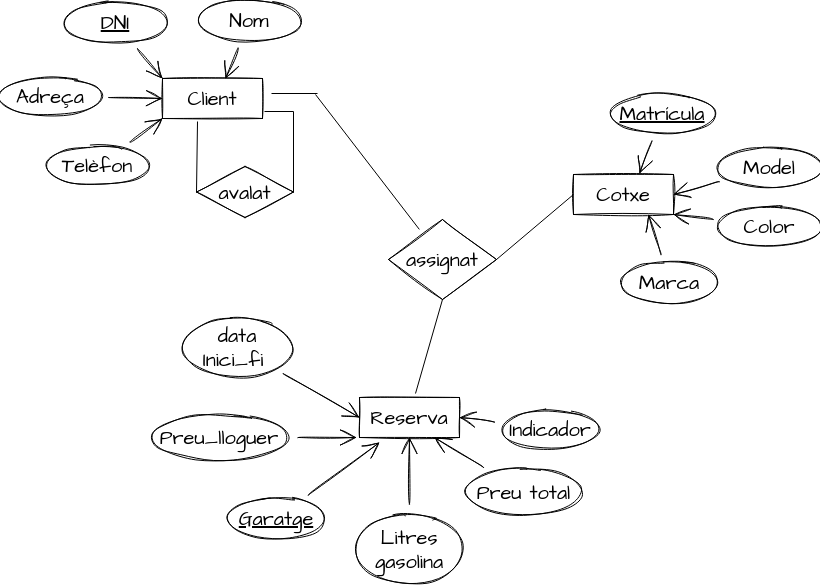

The diagram above was exported from draw.io. Its source (the exported page's mxGraphModel, read from the mxfile embedded in the PNG):
<mxGraphModel dx="2155" dy="1557" grid="0" gridSize="10" guides="1" tooltips="1" connect="1" arrows="1" fold="1" page="0" pageScale="1" pageWidth="827" pageHeight="1169" math="0" shadow="0">
  <root>
    <mxCell id="0" />
    <mxCell id="1" parent="0" />
    <mxCell id="jleqVvb7ncOTN4CIKVfV-1" value="Client" style="whiteSpace=wrap;html=1;align=center;sketch=1;hachureGap=4;pointerEvents=0;fontFamily=Architects Daughter;fontSource=https%3A%2F%2Ffonts.googleapis.com%2Fcss%3Ffamily%3DArchitects%2BDaughter;fontSize=20;" vertex="1" parent="1">
      <mxGeometry x="-375" y="-569" width="100" height="40" as="geometry" />
    </mxCell>
    <mxCell id="jleqVvb7ncOTN4CIKVfV-19" style="edgeStyle=none;curved=1;rounded=0;sketch=1;hachureGap=4;orthogonalLoop=1;jettySize=auto;html=1;entryX=0;entryY=0;entryDx=0;entryDy=0;fontFamily=Architects Daughter;fontSource=https%3A%2F%2Ffonts.googleapis.com%2Fcss%3Ffamily%3DArchitects%2BDaughter;fontSize=16;endArrow=open;startSize=14;endSize=14;sourcePerimeterSpacing=8;targetPerimeterSpacing=8;" edge="1" parent="1" source="jleqVvb7ncOTN4CIKVfV-2" target="jleqVvb7ncOTN4CIKVfV-1">
      <mxGeometry relative="1" as="geometry" />
    </mxCell>
    <mxCell id="jleqVvb7ncOTN4CIKVfV-2" value="DNI" style="ellipse;whiteSpace=wrap;html=1;align=center;fontStyle=4;sketch=1;hachureGap=4;pointerEvents=0;fontFamily=Architects Daughter;fontSource=https%3A%2F%2Ffonts.googleapis.com%2Fcss%3Ffamily%3DArchitects%2BDaughter;fontSize=20;" vertex="1" parent="1">
      <mxGeometry x="-472" y="-645" width="100" height="40" as="geometry" />
    </mxCell>
    <mxCell id="jleqVvb7ncOTN4CIKVfV-18" style="edgeStyle=none;curved=1;rounded=0;sketch=1;hachureGap=4;orthogonalLoop=1;jettySize=auto;html=1;entryX=0.63;entryY=0;entryDx=0;entryDy=0;entryPerimeter=0;fontFamily=Architects Daughter;fontSource=https%3A%2F%2Ffonts.googleapis.com%2Fcss%3Ffamily%3DArchitects%2BDaughter;fontSize=16;endArrow=open;startSize=14;endSize=14;sourcePerimeterSpacing=8;targetPerimeterSpacing=8;" edge="1" parent="1" source="jleqVvb7ncOTN4CIKVfV-3" target="jleqVvb7ncOTN4CIKVfV-1">
      <mxGeometry relative="1" as="geometry" />
    </mxCell>
    <mxCell id="jleqVvb7ncOTN4CIKVfV-3" value="Nom" style="ellipse;whiteSpace=wrap;html=1;align=center;sketch=1;hachureGap=4;pointerEvents=0;fontFamily=Architects Daughter;fontSource=https%3A%2F%2Ffonts.googleapis.com%2Fcss%3Ffamily%3DArchitects%2BDaughter;fontSize=20;" vertex="1" parent="1">
      <mxGeometry x="-338" y="-647" width="100" height="40" as="geometry" />
    </mxCell>
    <mxCell id="jleqVvb7ncOTN4CIKVfV-20" style="edgeStyle=none;curved=1;rounded=0;sketch=1;hachureGap=4;orthogonalLoop=1;jettySize=auto;html=1;entryX=0;entryY=0.5;entryDx=0;entryDy=0;fontFamily=Architects Daughter;fontSource=https%3A%2F%2Ffonts.googleapis.com%2Fcss%3Ffamily%3DArchitects%2BDaughter;fontSize=16;endArrow=open;startSize=14;endSize=14;sourcePerimeterSpacing=8;targetPerimeterSpacing=8;" edge="1" parent="1" source="jleqVvb7ncOTN4CIKVfV-4" target="jleqVvb7ncOTN4CIKVfV-1">
      <mxGeometry relative="1" as="geometry" />
    </mxCell>
    <mxCell id="jleqVvb7ncOTN4CIKVfV-4" value="Adreça" style="ellipse;whiteSpace=wrap;html=1;align=center;sketch=1;hachureGap=4;pointerEvents=0;fontFamily=Architects Daughter;fontSource=https%3A%2F%2Ffonts.googleapis.com%2Fcss%3Ffamily%3DArchitects%2BDaughter;fontSize=20;" vertex="1" parent="1">
      <mxGeometry x="-537" y="-571" width="100" height="40" as="geometry" />
    </mxCell>
    <mxCell id="jleqVvb7ncOTN4CIKVfV-21" style="edgeStyle=none;curved=1;rounded=0;sketch=1;hachureGap=4;orthogonalLoop=1;jettySize=auto;html=1;entryX=0;entryY=1;entryDx=0;entryDy=0;fontFamily=Architects Daughter;fontSource=https%3A%2F%2Ffonts.googleapis.com%2Fcss%3Ffamily%3DArchitects%2BDaughter;fontSize=16;endArrow=open;startSize=14;endSize=14;sourcePerimeterSpacing=8;targetPerimeterSpacing=8;" edge="1" parent="1" source="jleqVvb7ncOTN4CIKVfV-5" target="jleqVvb7ncOTN4CIKVfV-1">
      <mxGeometry relative="1" as="geometry" />
    </mxCell>
    <mxCell id="jleqVvb7ncOTN4CIKVfV-5" value="Telèfon" style="ellipse;whiteSpace=wrap;html=1;align=center;sketch=1;hachureGap=4;pointerEvents=0;fontFamily=Architects Daughter;fontSource=https%3A%2F%2Ffonts.googleapis.com%2Fcss%3Ffamily%3DArchitects%2BDaughter;fontSize=20;" vertex="1" parent="1">
      <mxGeometry x="-490" y="-502" width="100" height="40" as="geometry" />
    </mxCell>
    <mxCell id="jleqVvb7ncOTN4CIKVfV-6" value="Cotxe" style="whiteSpace=wrap;html=1;align=center;sketch=1;hachureGap=4;pointerEvents=0;fontFamily=Architects Daughter;fontSource=https%3A%2F%2Ffonts.googleapis.com%2Fcss%3Ffamily%3DArchitects%2BDaughter;fontSize=20;" vertex="1" parent="1">
      <mxGeometry x="36" y="-473" width="100" height="40" as="geometry" />
    </mxCell>
    <mxCell id="jleqVvb7ncOTN4CIKVfV-11" style="edgeStyle=none;curved=1;rounded=0;sketch=1;hachureGap=4;orthogonalLoop=1;jettySize=auto;html=1;entryX=0.66;entryY=-0.025;entryDx=0;entryDy=0;entryPerimeter=0;fontFamily=Architects Daughter;fontSource=https%3A%2F%2Ffonts.googleapis.com%2Fcss%3Ffamily%3DArchitects%2BDaughter;fontSize=16;endArrow=open;startSize=14;endSize=14;sourcePerimeterSpacing=8;targetPerimeterSpacing=8;" edge="1" parent="1" source="jleqVvb7ncOTN4CIKVfV-7" target="jleqVvb7ncOTN4CIKVfV-6">
      <mxGeometry relative="1" as="geometry" />
    </mxCell>
    <mxCell id="jleqVvb7ncOTN4CIKVfV-7" value="Matrícula" style="ellipse;whiteSpace=wrap;html=1;align=center;fontStyle=4;sketch=1;hachureGap=4;pointerEvents=0;fontFamily=Architects Daughter;fontSource=https%3A%2F%2Ffonts.googleapis.com%2Fcss%3Ffamily%3DArchitects%2BDaughter;fontSize=20;" vertex="1" parent="1">
      <mxGeometry x="75" y="-554" width="100" height="40" as="geometry" />
    </mxCell>
    <mxCell id="jleqVvb7ncOTN4CIKVfV-12" style="edgeStyle=none;curved=1;rounded=0;sketch=1;hachureGap=4;orthogonalLoop=1;jettySize=auto;html=1;entryX=1;entryY=0.5;entryDx=0;entryDy=0;fontFamily=Architects Daughter;fontSource=https%3A%2F%2Ffonts.googleapis.com%2Fcss%3Ffamily%3DArchitects%2BDaughter;fontSize=16;endArrow=open;startSize=14;endSize=14;sourcePerimeterSpacing=8;targetPerimeterSpacing=8;" edge="1" parent="1" source="jleqVvb7ncOTN4CIKVfV-8" target="jleqVvb7ncOTN4CIKVfV-6">
      <mxGeometry relative="1" as="geometry" />
    </mxCell>
    <mxCell id="jleqVvb7ncOTN4CIKVfV-8" value="Model" style="ellipse;whiteSpace=wrap;html=1;align=center;sketch=1;hachureGap=4;pointerEvents=0;fontFamily=Architects Daughter;fontSource=https%3A%2F%2Ffonts.googleapis.com%2Fcss%3Ffamily%3DArchitects%2BDaughter;fontSize=20;" vertex="1" parent="1">
      <mxGeometry x="182" y="-500" width="100" height="40" as="geometry" />
    </mxCell>
    <mxCell id="jleqVvb7ncOTN4CIKVfV-16" style="edgeStyle=none;curved=1;rounded=0;sketch=1;hachureGap=4;orthogonalLoop=1;jettySize=auto;html=1;entryX=1;entryY=1;entryDx=0;entryDy=0;fontFamily=Architects Daughter;fontSource=https%3A%2F%2Ffonts.googleapis.com%2Fcss%3Ffamily%3DArchitects%2BDaughter;fontSize=16;endArrow=open;startSize=14;endSize=14;sourcePerimeterSpacing=8;targetPerimeterSpacing=8;" edge="1" parent="1" source="jleqVvb7ncOTN4CIKVfV-9" target="jleqVvb7ncOTN4CIKVfV-6">
      <mxGeometry relative="1" as="geometry" />
    </mxCell>
    <mxCell id="jleqVvb7ncOTN4CIKVfV-9" value="Color" style="ellipse;whiteSpace=wrap;html=1;align=center;sketch=1;hachureGap=4;pointerEvents=0;fontFamily=Architects Daughter;fontSource=https%3A%2F%2Ffonts.googleapis.com%2Fcss%3Ffamily%3DArchitects%2BDaughter;fontSize=20;" vertex="1" parent="1">
      <mxGeometry x="182" y="-441" width="100" height="40" as="geometry" />
    </mxCell>
    <mxCell id="jleqVvb7ncOTN4CIKVfV-17" style="edgeStyle=none;curved=1;rounded=0;sketch=1;hachureGap=4;orthogonalLoop=1;jettySize=auto;html=1;entryX=0.75;entryY=1;entryDx=0;entryDy=0;fontFamily=Architects Daughter;fontSource=https%3A%2F%2Ffonts.googleapis.com%2Fcss%3Ffamily%3DArchitects%2BDaughter;fontSize=16;endArrow=open;startSize=14;endSize=14;sourcePerimeterSpacing=8;targetPerimeterSpacing=8;" edge="1" parent="1" source="jleqVvb7ncOTN4CIKVfV-10" target="jleqVvb7ncOTN4CIKVfV-6">
      <mxGeometry relative="1" as="geometry" />
    </mxCell>
    <mxCell id="jleqVvb7ncOTN4CIKVfV-10" value="Marca" style="ellipse;whiteSpace=wrap;html=1;align=center;sketch=1;hachureGap=4;pointerEvents=0;fontFamily=Architects Daughter;fontSource=https%3A%2F%2Ffonts.googleapis.com%2Fcss%3Ffamily%3DArchitects%2BDaughter;fontSize=20;" vertex="1" parent="1">
      <mxGeometry x="82" y="-385" width="100" height="40" as="geometry" />
    </mxCell>
    <mxCell id="jleqVvb7ncOTN4CIKVfV-22" value="Reserva" style="whiteSpace=wrap;html=1;align=center;sketch=1;hachureGap=4;pointerEvents=0;fontFamily=Architects Daughter;fontSource=https%3A%2F%2Ffonts.googleapis.com%2Fcss%3Ffamily%3DArchitects%2BDaughter;fontSize=20;" vertex="1" parent="1">
      <mxGeometry x="-178" y="-250" width="100" height="40" as="geometry" />
    </mxCell>
    <mxCell id="jleqVvb7ncOTN4CIKVfV-28" style="edgeStyle=none;curved=1;rounded=0;sketch=1;hachureGap=4;orthogonalLoop=1;jettySize=auto;html=1;entryX=0;entryY=0.5;entryDx=0;entryDy=0;fontFamily=Architects Daughter;fontSource=https%3A%2F%2Ffonts.googleapis.com%2Fcss%3Ffamily%3DArchitects%2BDaughter;fontSize=16;endArrow=open;startSize=14;endSize=14;sourcePerimeterSpacing=8;targetPerimeterSpacing=8;" edge="1" parent="1" source="jleqVvb7ncOTN4CIKVfV-23" target="jleqVvb7ncOTN4CIKVfV-22">
      <mxGeometry relative="1" as="geometry" />
    </mxCell>
    <mxCell id="jleqVvb7ncOTN4CIKVfV-23" value="data Inici_fi&amp;nbsp;" style="ellipse;whiteSpace=wrap;html=1;align=center;sketch=1;hachureGap=4;pointerEvents=0;fontFamily=Architects Daughter;fontSource=https%3A%2F%2Ffonts.googleapis.com%2Fcss%3Ffamily%3DArchitects%2BDaughter;fontSize=20;" vertex="1" parent="1">
      <mxGeometry x="-356" y="-329" width="112" height="58" as="geometry" />
    </mxCell>
    <mxCell id="jleqVvb7ncOTN4CIKVfV-29" style="edgeStyle=none;curved=1;rounded=0;sketch=1;hachureGap=4;orthogonalLoop=1;jettySize=auto;html=1;fontFamily=Architects Daughter;fontSource=https%3A%2F%2Ffonts.googleapis.com%2Fcss%3Ffamily%3DArchitects%2BDaughter;fontSize=16;endArrow=open;startSize=14;endSize=14;sourcePerimeterSpacing=8;targetPerimeterSpacing=8;" edge="1" parent="1" source="jleqVvb7ncOTN4CIKVfV-24">
      <mxGeometry relative="1" as="geometry">
        <mxPoint x="-181" y="-210" as="targetPoint" />
      </mxGeometry>
    </mxCell>
    <mxCell id="jleqVvb7ncOTN4CIKVfV-24" value="Preu_lloguer" style="ellipse;whiteSpace=wrap;html=1;align=center;sketch=1;hachureGap=4;pointerEvents=0;fontFamily=Architects Daughter;fontSource=https%3A%2F%2Ffonts.googleapis.com%2Fcss%3Ffamily%3DArchitects%2BDaughter;fontSize=20;" vertex="1" parent="1">
      <mxGeometry x="-388" y="-232" width="140" height="44" as="geometry" />
    </mxCell>
    <mxCell id="jleqVvb7ncOTN4CIKVfV-31" style="edgeStyle=none;curved=1;rounded=0;sketch=1;hachureGap=4;orthogonalLoop=1;jettySize=auto;html=1;entryX=0.75;entryY=1;entryDx=0;entryDy=0;fontFamily=Architects Daughter;fontSource=https%3A%2F%2Ffonts.googleapis.com%2Fcss%3Ffamily%3DArchitects%2BDaughter;fontSize=16;endArrow=open;startSize=14;endSize=14;sourcePerimeterSpacing=8;targetPerimeterSpacing=8;" edge="1" parent="1" source="jleqVvb7ncOTN4CIKVfV-25" target="jleqVvb7ncOTN4CIKVfV-22">
      <mxGeometry relative="1" as="geometry" />
    </mxCell>
    <mxCell id="jleqVvb7ncOTN4CIKVfV-25" value="Preu total" style="ellipse;whiteSpace=wrap;html=1;align=center;sketch=1;hachureGap=4;pointerEvents=0;fontFamily=Architects Daughter;fontSource=https%3A%2F%2Ffonts.googleapis.com%2Fcss%3Ffamily%3DArchitects%2BDaughter;fontSize=20;" vertex="1" parent="1">
      <mxGeometry x="-73" y="-178" width="119" height="45" as="geometry" />
    </mxCell>
    <mxCell id="jleqVvb7ncOTN4CIKVfV-30" style="edgeStyle=none;curved=1;rounded=0;sketch=1;hachureGap=4;orthogonalLoop=1;jettySize=auto;html=1;entryX=0.5;entryY=1;entryDx=0;entryDy=0;fontFamily=Architects Daughter;fontSource=https%3A%2F%2Ffonts.googleapis.com%2Fcss%3Ffamily%3DArchitects%2BDaughter;fontSize=16;endArrow=open;startSize=14;endSize=14;sourcePerimeterSpacing=8;targetPerimeterSpacing=8;" edge="1" parent="1" source="jleqVvb7ncOTN4CIKVfV-26" target="jleqVvb7ncOTN4CIKVfV-22">
      <mxGeometry relative="1" as="geometry" />
    </mxCell>
    <mxCell id="jleqVvb7ncOTN4CIKVfV-26" value="Litres gasolina" style="ellipse;whiteSpace=wrap;html=1;align=center;sketch=1;hachureGap=4;pointerEvents=0;fontFamily=Architects Daughter;fontSource=https%3A%2F%2Ffonts.googleapis.com%2Fcss%3Ffamily%3DArchitects%2BDaughter;fontSize=20;" vertex="1" parent="1">
      <mxGeometry x="-183" y="-135" width="110" height="73" as="geometry" />
    </mxCell>
    <mxCell id="jleqVvb7ncOTN4CIKVfV-32" style="edgeStyle=none;curved=1;rounded=0;sketch=1;hachureGap=4;orthogonalLoop=1;jettySize=auto;html=1;entryX=1;entryY=0.5;entryDx=0;entryDy=0;fontFamily=Architects Daughter;fontSource=https%3A%2F%2Ffonts.googleapis.com%2Fcss%3Ffamily%3DArchitects%2BDaughter;fontSize=16;endArrow=open;startSize=14;endSize=14;sourcePerimeterSpacing=8;targetPerimeterSpacing=8;" edge="1" parent="1" source="jleqVvb7ncOTN4CIKVfV-27" target="jleqVvb7ncOTN4CIKVfV-22">
      <mxGeometry relative="1" as="geometry" />
    </mxCell>
    <mxCell id="jleqVvb7ncOTN4CIKVfV-27" value="Indicador" style="ellipse;whiteSpace=wrap;html=1;align=center;sketch=1;hachureGap=4;pointerEvents=0;fontFamily=Architects Daughter;fontSource=https%3A%2F%2Ffonts.googleapis.com%2Fcss%3Ffamily%3DArchitects%2BDaughter;fontSize=20;" vertex="1" parent="1">
      <mxGeometry x="-37" y="-238" width="100" height="40" as="geometry" />
    </mxCell>
    <mxCell id="jleqVvb7ncOTN4CIKVfV-33" value="avalat" style="shape=rhombus;perimeter=rhombusPerimeter;whiteSpace=wrap;html=1;align=center;sketch=1;hachureGap=4;pointerEvents=0;fontFamily=Architects Daughter;fontSource=https%3A%2F%2Ffonts.googleapis.com%2Fcss%3Ffamily%3DArchitects%2BDaughter;fontSize=20;" vertex="1" parent="1">
      <mxGeometry x="-341" y="-481" width="97" height="51" as="geometry" />
    </mxCell>
    <mxCell id="jleqVvb7ncOTN4CIKVfV-35" value="" style="endArrow=none;html=1;startSize=14;endSize=14;sourcePerimeterSpacing=8;targetPerimeterSpacing=8;fontFamily=Architects Daughter;fontSource=https%3A%2F%2Ffonts.googleapis.com%2Fcss%3Ffamily%3DArchitects%2BDaughter;fontSize=16;exitX=1;exitY=0.5;exitDx=0;exitDy=0;" edge="1" parent="1" source="jleqVvb7ncOTN4CIKVfV-33">
      <mxGeometry width="50" height="50" relative="1" as="geometry">
        <mxPoint x="11" y="-293" as="sourcePoint" />
        <mxPoint x="-244" y="-536" as="targetPoint" />
      </mxGeometry>
    </mxCell>
    <mxCell id="jleqVvb7ncOTN4CIKVfV-36" value="" style="endArrow=none;html=1;startSize=14;endSize=14;sourcePerimeterSpacing=8;targetPerimeterSpacing=8;fontFamily=Architects Daughter;fontSource=https%3A%2F%2Ffonts.googleapis.com%2Fcss%3Ffamily%3DArchitects%2BDaughter;fontSize=16;" edge="1" parent="1">
      <mxGeometry width="50" height="50" relative="1" as="geometry">
        <mxPoint x="-244" y="-536" as="sourcePoint" />
        <mxPoint x="-273" y="-536" as="targetPoint" />
      </mxGeometry>
    </mxCell>
    <mxCell id="jleqVvb7ncOTN4CIKVfV-37" value="" style="endArrow=none;html=1;startSize=14;endSize=14;sourcePerimeterSpacing=8;targetPerimeterSpacing=8;fontFamily=Architects Daughter;fontSource=https%3A%2F%2Ffonts.googleapis.com%2Fcss%3Ffamily%3DArchitects%2BDaughter;fontSize=16;entryX=0;entryY=0.5;entryDx=0;entryDy=0;exitX=0.35;exitY=1.075;exitDx=0;exitDy=0;exitPerimeter=0;" edge="1" parent="1" source="jleqVvb7ncOTN4CIKVfV-1" target="jleqVvb7ncOTN4CIKVfV-33">
      <mxGeometry width="50" height="50" relative="1" as="geometry">
        <mxPoint x="-413" y="-366" as="sourcePoint" />
        <mxPoint x="-363" y="-416" as="targetPoint" />
      </mxGeometry>
    </mxCell>
    <mxCell id="jleqVvb7ncOTN4CIKVfV-38" value="assignat" style="rhombus;whiteSpace=wrap;html=1;hachureGap=4;pointerEvents=0;sketch=1;fontFamily=Architects Daughter;fontSource=https%3A%2F%2Ffonts.googleapis.com%2Fcss%3Ffamily%3DArchitects%2BDaughter;fontSize=20;" vertex="1" parent="1">
      <mxGeometry x="-149" y="-428" width="108" height="80" as="geometry" />
    </mxCell>
    <mxCell id="jleqVvb7ncOTN4CIKVfV-40" value="" style="endArrow=none;html=1;startSize=14;endSize=14;sourcePerimeterSpacing=8;targetPerimeterSpacing=8;fontFamily=Architects Daughter;fontSource=https%3A%2F%2Ffonts.googleapis.com%2Fcss%3Ffamily%3DArchitects%2BDaughter;fontSize=16;" edge="1" parent="1" source="jleqVvb7ncOTN4CIKVfV-38">
      <mxGeometry width="50" height="50" relative="1" as="geometry">
        <mxPoint x="-199" y="-479" as="sourcePoint" />
        <mxPoint x="-222" y="-553" as="targetPoint" />
      </mxGeometry>
    </mxCell>
    <mxCell id="jleqVvb7ncOTN4CIKVfV-41" value="" style="endArrow=none;html=1;startSize=14;endSize=14;sourcePerimeterSpacing=8;targetPerimeterSpacing=8;fontFamily=Architects Daughter;fontSource=https%3A%2F%2Ffonts.googleapis.com%2Fcss%3Ffamily%3DArchitects%2BDaughter;fontSize=16;" edge="1" parent="1">
      <mxGeometry width="50" height="50" relative="1" as="geometry">
        <mxPoint x="-220" y="-554" as="sourcePoint" />
        <mxPoint x="-266" y="-554" as="targetPoint" />
      </mxGeometry>
    </mxCell>
    <mxCell id="jleqVvb7ncOTN4CIKVfV-44" style="edgeStyle=none;curved=1;rounded=0;sketch=1;hachureGap=4;orthogonalLoop=1;jettySize=auto;html=1;fontFamily=Architects Daughter;fontSource=https%3A%2F%2Ffonts.googleapis.com%2Fcss%3Ffamily%3DArchitects%2BDaughter;fontSize=16;endArrow=open;startSize=14;endSize=14;sourcePerimeterSpacing=8;targetPerimeterSpacing=8;" edge="1" parent="1" source="jleqVvb7ncOTN4CIKVfV-42">
      <mxGeometry relative="1" as="geometry">
        <mxPoint x="-158" y="-205" as="targetPoint" />
      </mxGeometry>
    </mxCell>
    <mxCell id="jleqVvb7ncOTN4CIKVfV-42" value="Garatge" style="ellipse;whiteSpace=wrap;html=1;align=center;fontStyle=4;sketch=1;hachureGap=4;pointerEvents=0;fontFamily=Architects Daughter;fontSource=https%3A%2F%2Ffonts.googleapis.com%2Fcss%3Ffamily%3DArchitects%2BDaughter;fontSize=20;" vertex="1" parent="1">
      <mxGeometry x="-311" y="-149" width="100" height="40" as="geometry" />
    </mxCell>
    <mxCell id="jleqVvb7ncOTN4CIKVfV-45" value="" style="endArrow=none;html=1;startSize=14;endSize=14;sourcePerimeterSpacing=8;targetPerimeterSpacing=8;fontFamily=Architects Daughter;fontSource=https%3A%2F%2Ffonts.googleapis.com%2Fcss%3Ffamily%3DArchitects%2BDaughter;fontSize=16;entryX=0.5;entryY=1;entryDx=0;entryDy=0;" edge="1" parent="1" target="jleqVvb7ncOTN4CIKVfV-38">
      <mxGeometry width="50" height="50" relative="1" as="geometry">
        <mxPoint x="-122" y="-254" as="sourcePoint" />
        <mxPoint x="-27" y="-318" as="targetPoint" />
      </mxGeometry>
    </mxCell>
    <mxCell id="jleqVvb7ncOTN4CIKVfV-46" value="" style="endArrow=none;html=1;startSize=14;endSize=14;sourcePerimeterSpacing=8;targetPerimeterSpacing=8;fontFamily=Architects Daughter;fontSource=https%3A%2F%2Ffonts.googleapis.com%2Fcss%3Ffamily%3DArchitects%2BDaughter;fontSize=16;entryX=0;entryY=0.5;entryDx=0;entryDy=0;exitX=1;exitY=0.5;exitDx=0;exitDy=0;" edge="1" parent="1" source="jleqVvb7ncOTN4CIKVfV-38" target="jleqVvb7ncOTN4CIKVfV-6">
      <mxGeometry width="50" height="50" relative="1" as="geometry">
        <mxPoint x="-34" y="-312" as="sourcePoint" />
        <mxPoint x="16" y="-362" as="targetPoint" />
      </mxGeometry>
    </mxCell>
  </root>
</mxGraphModel>